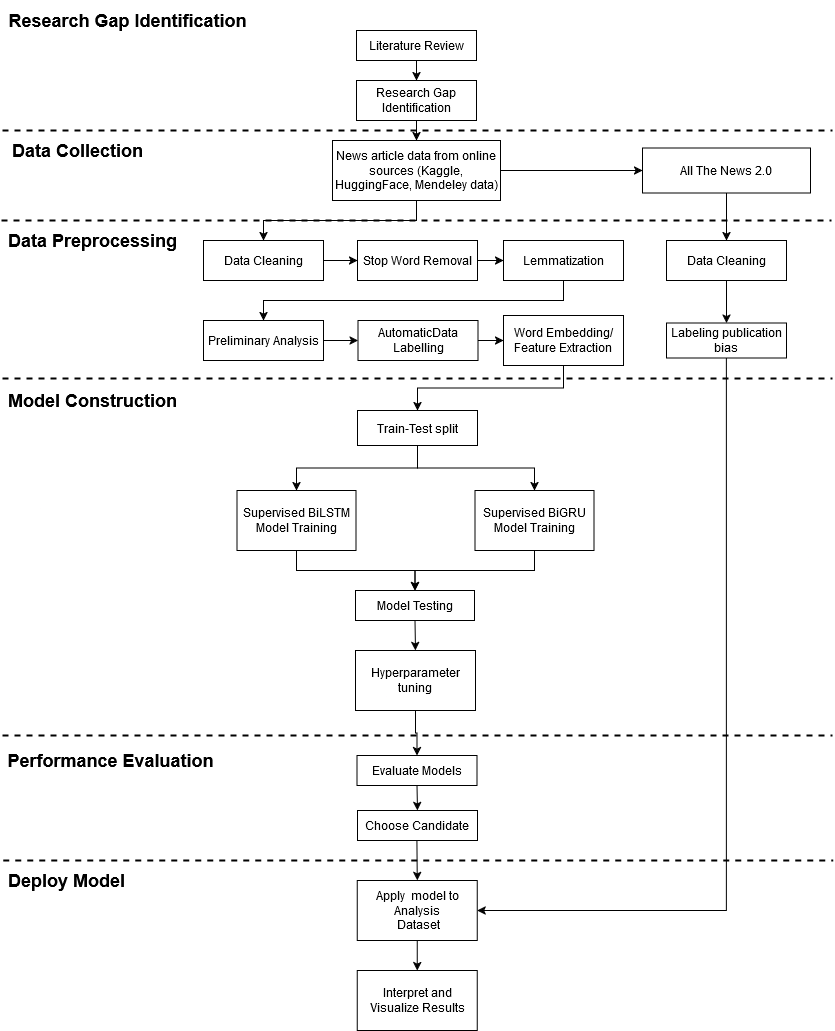

The diagram above was exported from draw.io. Its source (the exported page's mxGraphModel, read from the mxfile embedded in the PNG):
<mxGraphModel dx="2261" dy="773" grid="1" gridSize="10" guides="1" tooltips="1" connect="1" arrows="1" fold="1" page="1" pageScale="1" pageWidth="827" pageHeight="1169" math="0" shadow="0">
  <root>
    <mxCell id="WIyWlLk6GJQsqaUBKTNV-0" />
    <mxCell id="WIyWlLk6GJQsqaUBKTNV-1" parent="WIyWlLk6GJQsqaUBKTNV-0" />
    <mxCell id="ILTUj5dEbtnwfVmDVMok-31" style="edgeStyle=orthogonalEdgeStyle;rounded=0;orthogonalLoop=1;jettySize=auto;html=1;exitX=0.5;exitY=1;exitDx=0;exitDy=0;entryX=0.5;entryY=0;entryDx=0;entryDy=0;" parent="WIyWlLk6GJQsqaUBKTNV-1" source="ILTUj5dEbtnwfVmDVMok-0" target="ILTUj5dEbtnwfVmDVMok-3" edge="1">
      <mxGeometry relative="1" as="geometry" />
    </mxCell>
    <mxCell id="ILTUj5dEbtnwfVmDVMok-0" value="Literature Review" style="rounded=0;whiteSpace=wrap;html=1;" parent="WIyWlLk6GJQsqaUBKTNV-1" vertex="1">
      <mxGeometry x="354" y="30" width="120" height="30" as="geometry" />
    </mxCell>
    <mxCell id="ILTUj5dEbtnwfVmDVMok-72" style="edgeStyle=orthogonalEdgeStyle;rounded=0;orthogonalLoop=1;jettySize=auto;html=1;exitX=0.5;exitY=1;exitDx=0;exitDy=0;entryX=0.5;entryY=0;entryDx=0;entryDy=0;" parent="WIyWlLk6GJQsqaUBKTNV-1" source="ILTUj5dEbtnwfVmDVMok-1" target="ILTUj5dEbtnwfVmDVMok-53" edge="1">
      <mxGeometry relative="1" as="geometry" />
    </mxCell>
    <mxCell id="ILTUj5dEbtnwfVmDVMok-122" style="edgeStyle=orthogonalEdgeStyle;rounded=0;orthogonalLoop=1;jettySize=auto;html=1;exitX=1;exitY=0.5;exitDx=0;exitDy=0;entryX=0;entryY=0.5;entryDx=0;entryDy=0;" parent="WIyWlLk6GJQsqaUBKTNV-1" source="ILTUj5dEbtnwfVmDVMok-1" target="ILTUj5dEbtnwfVmDVMok-121" edge="1">
      <mxGeometry relative="1" as="geometry" />
    </mxCell>
    <mxCell id="ILTUj5dEbtnwfVmDVMok-1" value="News article data from online sources (Kaggle, HuggingFace, Mendeley data)" style="rounded=0;whiteSpace=wrap;html=1;" parent="WIyWlLk6GJQsqaUBKTNV-1" vertex="1">
      <mxGeometry x="330" y="140" width="168" height="60" as="geometry" />
    </mxCell>
    <mxCell id="ILTUj5dEbtnwfVmDVMok-32" style="edgeStyle=orthogonalEdgeStyle;rounded=0;orthogonalLoop=1;jettySize=auto;html=1;exitX=0.5;exitY=1;exitDx=0;exitDy=0;entryX=0.5;entryY=0;entryDx=0;entryDy=0;" parent="WIyWlLk6GJQsqaUBKTNV-1" source="ILTUj5dEbtnwfVmDVMok-3" target="ILTUj5dEbtnwfVmDVMok-1" edge="1">
      <mxGeometry relative="1" as="geometry" />
    </mxCell>
    <mxCell id="ILTUj5dEbtnwfVmDVMok-3" value="Research Gap Identification" style="rounded=0;whiteSpace=wrap;html=1;" parent="WIyWlLk6GJQsqaUBKTNV-1" vertex="1">
      <mxGeometry x="354" y="80" width="120" height="40" as="geometry" />
    </mxCell>
    <mxCell id="ILTUj5dEbtnwfVmDVMok-60" style="edgeStyle=orthogonalEdgeStyle;rounded=0;orthogonalLoop=1;jettySize=auto;html=1;exitX=1;exitY=0.5;exitDx=0;exitDy=0;entryX=0;entryY=0.5;entryDx=0;entryDy=0;" parent="WIyWlLk6GJQsqaUBKTNV-1" source="ILTUj5dEbtnwfVmDVMok-53" target="ILTUj5dEbtnwfVmDVMok-54" edge="1">
      <mxGeometry relative="1" as="geometry" />
    </mxCell>
    <mxCell id="ILTUj5dEbtnwfVmDVMok-53" value="Data Cleaning" style="rounded=0;whiteSpace=wrap;html=1;" parent="WIyWlLk6GJQsqaUBKTNV-1" vertex="1">
      <mxGeometry x="201" y="240" width="120" height="40" as="geometry" />
    </mxCell>
    <mxCell id="ILTUj5dEbtnwfVmDVMok-61" style="edgeStyle=orthogonalEdgeStyle;rounded=0;orthogonalLoop=1;jettySize=auto;html=1;exitX=1;exitY=0.5;exitDx=0;exitDy=0;entryX=0;entryY=0.5;entryDx=0;entryDy=0;" parent="WIyWlLk6GJQsqaUBKTNV-1" source="ILTUj5dEbtnwfVmDVMok-54" target="ILTUj5dEbtnwfVmDVMok-55" edge="1">
      <mxGeometry relative="1" as="geometry" />
    </mxCell>
    <mxCell id="ILTUj5dEbtnwfVmDVMok-54" value="Stop Word Removal" style="rounded=0;whiteSpace=wrap;html=1;" parent="WIyWlLk6GJQsqaUBKTNV-1" vertex="1">
      <mxGeometry x="355" y="240" width="120" height="40" as="geometry" />
    </mxCell>
    <mxCell id="ILTUj5dEbtnwfVmDVMok-55" value="Lemmatization" style="rounded=0;whiteSpace=wrap;html=1;" parent="WIyWlLk6GJQsqaUBKTNV-1" vertex="1">
      <mxGeometry x="501" y="240" width="120" height="40" as="geometry" />
    </mxCell>
    <mxCell id="ILTUj5dEbtnwfVmDVMok-67" style="edgeStyle=orthogonalEdgeStyle;rounded=0;orthogonalLoop=1;jettySize=auto;html=1;exitX=0.5;exitY=1;exitDx=0;exitDy=0;entryX=0.5;entryY=0;entryDx=0;entryDy=0;spacing=0;" parent="WIyWlLk6GJQsqaUBKTNV-1" source="ILTUj5dEbtnwfVmDVMok-82" target="ILTUj5dEbtnwfVmDVMok-65" edge="1">
      <mxGeometry relative="1" as="geometry" />
    </mxCell>
    <mxCell id="ILTUj5dEbtnwfVmDVMok-56" value="Word Embedding/Feature Extraction" style="rounded=0;whiteSpace=wrap;html=1;spacing=0;" parent="WIyWlLk6GJQsqaUBKTNV-1" vertex="1">
      <mxGeometry x="501" y="315" width="120" height="50" as="geometry" />
    </mxCell>
    <mxCell id="ILTUj5dEbtnwfVmDVMok-64" value="" style="edgeStyle=orthogonalEdgeStyle;rounded=0;orthogonalLoop=1;jettySize=auto;html=1;exitX=0.5;exitY=1;exitDx=0;exitDy=0;entryX=0.5;entryY=0;entryDx=0;entryDy=0;" parent="WIyWlLk6GJQsqaUBKTNV-1" source="ILTUj5dEbtnwfVmDVMok-55" target="ILTUj5dEbtnwfVmDVMok-57" edge="1">
      <mxGeometry relative="1" as="geometry">
        <mxPoint x="497" y="280" as="sourcePoint" />
        <mxPoint x="411" y="380" as="targetPoint" />
      </mxGeometry>
    </mxCell>
    <mxCell id="ILTUj5dEbtnwfVmDVMok-96" style="edgeStyle=orthogonalEdgeStyle;rounded=0;orthogonalLoop=1;jettySize=auto;html=1;exitX=1;exitY=0.5;exitDx=0;exitDy=0;entryX=0;entryY=0.5;entryDx=0;entryDy=0;spacing=0;" parent="WIyWlLk6GJQsqaUBKTNV-1" source="ILTUj5dEbtnwfVmDVMok-57" target="ILTUj5dEbtnwfVmDVMok-84" edge="1">
      <mxGeometry relative="1" as="geometry">
        <mxPoint x="406" y="380" as="targetPoint" />
      </mxGeometry>
    </mxCell>
    <mxCell id="ILTUj5dEbtnwfVmDVMok-57" value="Preliminary Analysis" style="rounded=0;whiteSpace=wrap;html=1;spacing=0;" parent="WIyWlLk6GJQsqaUBKTNV-1" vertex="1">
      <mxGeometry x="201" y="320" width="120" height="40" as="geometry" />
    </mxCell>
    <mxCell id="ILTUj5dEbtnwfVmDVMok-106" style="edgeStyle=orthogonalEdgeStyle;rounded=0;orthogonalLoop=1;jettySize=auto;html=1;exitX=0.5;exitY=1;exitDx=0;exitDy=0;entryX=0.5;entryY=0;entryDx=0;entryDy=0;spacing=0;" parent="WIyWlLk6GJQsqaUBKTNV-1" source="ILTUj5dEbtnwfVmDVMok-65" target="ILTUj5dEbtnwfVmDVMok-86" edge="1">
      <mxGeometry relative="1" as="geometry" />
    </mxCell>
    <mxCell id="ILTUj5dEbtnwfVmDVMok-65" value="Supervised BiLSTM Model Training" style="rounded=0;whiteSpace=wrap;html=1;spacing=0;" parent="WIyWlLk6GJQsqaUBKTNV-1" vertex="1">
      <mxGeometry x="234.5" y="490" width="119" height="60" as="geometry" />
    </mxCell>
    <mxCell id="ILTUj5dEbtnwfVmDVMok-103" style="edgeStyle=orthogonalEdgeStyle;rounded=0;orthogonalLoop=1;jettySize=auto;html=1;exitX=0.5;exitY=1;exitDx=0;exitDy=0;entryX=0.5;entryY=0;entryDx=0;entryDy=0;" parent="WIyWlLk6GJQsqaUBKTNV-1" edge="1">
      <mxGeometry relative="1" as="geometry">
        <mxPoint x="561" y="440" as="sourcePoint" />
      </mxGeometry>
    </mxCell>
    <mxCell id="ILTUj5dEbtnwfVmDVMok-83" value="" style="edgeStyle=orthogonalEdgeStyle;rounded=0;orthogonalLoop=1;jettySize=auto;html=1;exitX=0.5;exitY=1;exitDx=0;exitDy=0;entryX=0.5;entryY=0;entryDx=0;entryDy=0;spacing=0;" parent="WIyWlLk6GJQsqaUBKTNV-1" source="ILTUj5dEbtnwfVmDVMok-56" target="ILTUj5dEbtnwfVmDVMok-82" edge="1">
      <mxGeometry relative="1" as="geometry">
        <mxPoint x="415.5" y="490" as="sourcePoint" />
        <mxPoint x="415.5" y="590" as="targetPoint" />
      </mxGeometry>
    </mxCell>
    <mxCell id="ILTUj5dEbtnwfVmDVMok-135" style="edgeStyle=orthogonalEdgeStyle;rounded=0;orthogonalLoop=1;jettySize=auto;html=1;exitX=0.5;exitY=1;exitDx=0;exitDy=0;entryX=0.5;entryY=0;entryDx=0;entryDy=0;" parent="WIyWlLk6GJQsqaUBKTNV-1" source="ILTUj5dEbtnwfVmDVMok-82" target="ILTUj5dEbtnwfVmDVMok-134" edge="1">
      <mxGeometry relative="1" as="geometry" />
    </mxCell>
    <mxCell id="ILTUj5dEbtnwfVmDVMok-82" value="Train-Test split" style="rounded=0;whiteSpace=wrap;html=1;spacing=0;" parent="WIyWlLk6GJQsqaUBKTNV-1" vertex="1">
      <mxGeometry x="355" y="410" width="120" height="35" as="geometry" />
    </mxCell>
    <mxCell id="ILTUj5dEbtnwfVmDVMok-97" style="edgeStyle=orthogonalEdgeStyle;rounded=0;orthogonalLoop=1;jettySize=auto;html=1;exitX=1;exitY=0.5;exitDx=0;exitDy=0;entryX=0;entryY=0.5;entryDx=0;entryDy=0;spacing=0;" parent="WIyWlLk6GJQsqaUBKTNV-1" source="ILTUj5dEbtnwfVmDVMok-84" target="ILTUj5dEbtnwfVmDVMok-56" edge="1">
      <mxGeometry relative="1" as="geometry" />
    </mxCell>
    <mxCell id="ILTUj5dEbtnwfVmDVMok-84" value="AutomaticData Labelling" style="rounded=0;whiteSpace=wrap;html=1;spacing=0;" parent="WIyWlLk6GJQsqaUBKTNV-1" vertex="1">
      <mxGeometry x="355.5" y="320" width="120" height="40" as="geometry" />
    </mxCell>
    <mxCell id="ILTUj5dEbtnwfVmDVMok-133" style="edgeStyle=orthogonalEdgeStyle;rounded=0;orthogonalLoop=1;jettySize=auto;html=1;exitX=0.5;exitY=1;exitDx=0;exitDy=0;entryX=0.5;entryY=0;entryDx=0;entryDy=0;" parent="WIyWlLk6GJQsqaUBKTNV-1" source="ILTUj5dEbtnwfVmDVMok-86" target="ILTUj5dEbtnwfVmDVMok-99" edge="1">
      <mxGeometry relative="1" as="geometry" />
    </mxCell>
    <mxCell id="ILTUj5dEbtnwfVmDVMok-86" value="Model Testing" style="rounded=0;whiteSpace=wrap;html=1;spacing=0;" parent="WIyWlLk6GJQsqaUBKTNV-1" vertex="1">
      <mxGeometry x="353" y="590" width="119" height="30" as="geometry" />
    </mxCell>
    <mxCell id="ILTUj5dEbtnwfVmDVMok-138" style="edgeStyle=orthogonalEdgeStyle;rounded=0;orthogonalLoop=1;jettySize=auto;html=1;exitX=0.5;exitY=1;exitDx=0;exitDy=0;entryX=0.5;entryY=0;entryDx=0;entryDy=0;" parent="WIyWlLk6GJQsqaUBKTNV-1" source="ILTUj5dEbtnwfVmDVMok-90" target="ILTUj5dEbtnwfVmDVMok-137" edge="1">
      <mxGeometry relative="1" as="geometry" />
    </mxCell>
    <mxCell id="ILTUj5dEbtnwfVmDVMok-90" value="Evaluate Models" style="rounded=0;whiteSpace=wrap;html=1;spacing=0;" parent="WIyWlLk6GJQsqaUBKTNV-1" vertex="1">
      <mxGeometry x="354.5" y="755" width="120" height="30" as="geometry" />
    </mxCell>
    <mxCell id="ILTUj5dEbtnwfVmDVMok-102" style="edgeStyle=orthogonalEdgeStyle;rounded=0;orthogonalLoop=1;jettySize=auto;html=1;exitX=0.5;exitY=1;exitDx=0;exitDy=0;entryX=0.5;entryY=0;entryDx=0;entryDy=0;spacing=0;" parent="WIyWlLk6GJQsqaUBKTNV-1" source="ILTUj5dEbtnwfVmDVMok-99" target="ILTUj5dEbtnwfVmDVMok-90" edge="1">
      <mxGeometry relative="1" as="geometry" />
    </mxCell>
    <mxCell id="ILTUj5dEbtnwfVmDVMok-99" value="Hyperparameter tuning" style="rounded=0;whiteSpace=wrap;html=1;spacing=0;" parent="WIyWlLk6GJQsqaUBKTNV-1" vertex="1">
      <mxGeometry x="353" y="650" width="120" height="60" as="geometry" />
    </mxCell>
    <mxCell id="ILTUj5dEbtnwfVmDVMok-111" value="" style="endArrow=none;html=1;strokeWidth=2;rounded=0;dashed=1;" parent="WIyWlLk6GJQsqaUBKTNV-1" edge="1">
      <mxGeometry width="50" height="50" relative="1" as="geometry">
        <mxPoint y="130" as="sourcePoint" />
        <mxPoint x="830" y="130" as="targetPoint" />
      </mxGeometry>
    </mxCell>
    <mxCell id="ILTUj5dEbtnwfVmDVMok-113" value="Research Gap Identification" style="text;html=1;align=center;verticalAlign=middle;resizable=0;points=[];autosize=1;strokeColor=none;fillColor=none;fontSize=18;fontStyle=1" parent="WIyWlLk6GJQsqaUBKTNV-1" vertex="1">
      <mxGeometry width="250" height="40" as="geometry" />
    </mxCell>
    <mxCell id="ILTUj5dEbtnwfVmDVMok-114" value="" style="endArrow=none;html=1;strokeWidth=2;rounded=0;dashed=1;" parent="WIyWlLk6GJQsqaUBKTNV-1" edge="1">
      <mxGeometry width="50" height="50" relative="1" as="geometry">
        <mxPoint y="378" as="sourcePoint" />
        <mxPoint x="830" y="378" as="targetPoint" />
      </mxGeometry>
    </mxCell>
    <mxCell id="ILTUj5dEbtnwfVmDVMok-115" value="&lt;div&gt;Data Collection&lt;/div&gt;" style="text;html=1;align=center;verticalAlign=middle;resizable=0;points=[];autosize=1;strokeColor=none;fillColor=none;fontSize=18;fontStyle=1" parent="WIyWlLk6GJQsqaUBKTNV-1" vertex="1">
      <mxGeometry y="130" width="150" height="40" as="geometry" />
    </mxCell>
    <mxCell id="ILTUj5dEbtnwfVmDVMok-116" value="" style="endArrow=none;html=1;strokeWidth=2;rounded=0;dashed=1;" parent="WIyWlLk6GJQsqaUBKTNV-1" edge="1">
      <mxGeometry width="50" height="50" relative="1" as="geometry">
        <mxPoint y="735" as="sourcePoint" />
        <mxPoint x="830" y="735" as="targetPoint" />
      </mxGeometry>
    </mxCell>
    <mxCell id="ILTUj5dEbtnwfVmDVMok-117" value="Model Construction" style="text;html=1;align=center;verticalAlign=middle;resizable=0;points=[];autosize=1;strokeColor=none;fillColor=none;fontSize=18;fontStyle=1" parent="WIyWlLk6GJQsqaUBKTNV-1" vertex="1">
      <mxGeometry y="380" width="180" height="40" as="geometry" />
    </mxCell>
    <mxCell id="ILTUj5dEbtnwfVmDVMok-118" value="Performance Evaluation" style="text;html=1;align=center;verticalAlign=middle;resizable=0;points=[];autosize=1;strokeColor=none;fillColor=none;fontSize=18;fontStyle=1" parent="WIyWlLk6GJQsqaUBKTNV-1" vertex="1">
      <mxGeometry x="-2" y="740" width="220" height="40" as="geometry" />
    </mxCell>
    <mxCell id="ILTUj5dEbtnwfVmDVMok-119" value="" style="endArrow=none;html=1;strokeWidth=2;rounded=0;dashed=1;" parent="WIyWlLk6GJQsqaUBKTNV-1" edge="1">
      <mxGeometry width="50" height="50" relative="1" as="geometry">
        <mxPoint x="-1" y="220" as="sourcePoint" />
        <mxPoint x="829" y="220" as="targetPoint" />
      </mxGeometry>
    </mxCell>
    <mxCell id="ILTUj5dEbtnwfVmDVMok-120" value="&lt;div&gt;Data Preprocessing&lt;br&gt;&lt;/div&gt;" style="text;html=1;align=center;verticalAlign=middle;resizable=0;points=[];autosize=1;strokeColor=none;fillColor=none;fontSize=18;fontStyle=1" parent="WIyWlLk6GJQsqaUBKTNV-1" vertex="1">
      <mxGeometry y="220" width="180" height="40" as="geometry" />
    </mxCell>
    <mxCell id="ILTUj5dEbtnwfVmDVMok-127" style="edgeStyle=orthogonalEdgeStyle;rounded=0;orthogonalLoop=1;jettySize=auto;html=1;exitX=0.5;exitY=1;exitDx=0;exitDy=0;entryX=1;entryY=0.5;entryDx=0;entryDy=0;" parent="WIyWlLk6GJQsqaUBKTNV-1" source="LOsXuVkgBTAL2FyWX02_-2" target="ILTUj5dEbtnwfVmDVMok-125" edge="1">
      <mxGeometry relative="1" as="geometry" />
    </mxCell>
    <mxCell id="ILTUj5dEbtnwfVmDVMok-121" value="All The News 2.0" style="rounded=0;whiteSpace=wrap;html=1;" parent="WIyWlLk6GJQsqaUBKTNV-1" vertex="1">
      <mxGeometry x="640" y="147.5" width="168" height="45" as="geometry" />
    </mxCell>
    <mxCell id="ILTUj5dEbtnwfVmDVMok-123" value="" style="endArrow=none;html=1;strokeWidth=2;rounded=0;dashed=1;" parent="WIyWlLk6GJQsqaUBKTNV-1" edge="1">
      <mxGeometry width="50" height="50" relative="1" as="geometry">
        <mxPoint x="0.75" y="860" as="sourcePoint" />
        <mxPoint x="830.75" y="860" as="targetPoint" />
      </mxGeometry>
    </mxCell>
    <mxCell id="ILTUj5dEbtnwfVmDVMok-124" value="Deploy Model" style="text;html=1;align=center;verticalAlign=middle;resizable=0;points=[];autosize=1;strokeColor=none;fillColor=none;fontSize=18;fontStyle=1" parent="WIyWlLk6GJQsqaUBKTNV-1" vertex="1">
      <mxGeometry x="-0.75" y="860" width="130" height="40" as="geometry" />
    </mxCell>
    <mxCell id="ILTUj5dEbtnwfVmDVMok-131" style="edgeStyle=orthogonalEdgeStyle;rounded=0;orthogonalLoop=1;jettySize=auto;html=1;exitX=0.5;exitY=1;exitDx=0;exitDy=0;entryX=0.5;entryY=0;entryDx=0;entryDy=0;" parent="WIyWlLk6GJQsqaUBKTNV-1" source="ILTUj5dEbtnwfVmDVMok-125" target="ILTUj5dEbtnwfVmDVMok-129" edge="1">
      <mxGeometry relative="1" as="geometry" />
    </mxCell>
    <mxCell id="ILTUj5dEbtnwfVmDVMok-125" value="&lt;div&gt;Apply&amp;nbsp; model to Analysis&lt;/div&gt;&lt;div&gt;&amp;nbsp;Dataset&lt;/div&gt;" style="rounded=0;whiteSpace=wrap;html=1;" parent="WIyWlLk6GJQsqaUBKTNV-1" vertex="1">
      <mxGeometry x="354.75" y="880" width="120" height="60" as="geometry" />
    </mxCell>
    <mxCell id="ILTUj5dEbtnwfVmDVMok-129" value="&lt;div&gt;Interpret and Visualize Results&lt;/div&gt;" style="rounded=0;whiteSpace=wrap;html=1;" parent="WIyWlLk6GJQsqaUBKTNV-1" vertex="1">
      <mxGeometry x="354.75" y="970" width="120" height="60" as="geometry" />
    </mxCell>
    <mxCell id="ILTUj5dEbtnwfVmDVMok-136" style="edgeStyle=orthogonalEdgeStyle;rounded=0;orthogonalLoop=1;jettySize=auto;html=1;exitX=0.5;exitY=1;exitDx=0;exitDy=0;entryX=0.5;entryY=0;entryDx=0;entryDy=0;" parent="WIyWlLk6GJQsqaUBKTNV-1" source="ILTUj5dEbtnwfVmDVMok-134" target="ILTUj5dEbtnwfVmDVMok-86" edge="1">
      <mxGeometry relative="1" as="geometry" />
    </mxCell>
    <mxCell id="ILTUj5dEbtnwfVmDVMok-134" value="Supervised BiGRU Model Training" style="rounded=0;whiteSpace=wrap;html=1;spacing=0;" parent="WIyWlLk6GJQsqaUBKTNV-1" vertex="1">
      <mxGeometry x="472.5" y="490" width="119" height="60" as="geometry" />
    </mxCell>
    <mxCell id="ILTUj5dEbtnwfVmDVMok-139" style="edgeStyle=orthogonalEdgeStyle;rounded=0;orthogonalLoop=1;jettySize=auto;html=1;exitX=0.5;exitY=1;exitDx=0;exitDy=0;entryX=0.5;entryY=0;entryDx=0;entryDy=0;" parent="WIyWlLk6GJQsqaUBKTNV-1" target="ILTUj5dEbtnwfVmDVMok-125" edge="1">
      <mxGeometry relative="1" as="geometry">
        <mxPoint x="414.25" y="820" as="sourcePoint" />
      </mxGeometry>
    </mxCell>
    <mxCell id="ILTUj5dEbtnwfVmDVMok-137" value="&lt;div&gt;Choose Candidate&lt;/div&gt;" style="rounded=0;whiteSpace=wrap;html=1;spacing=0;" parent="WIyWlLk6GJQsqaUBKTNV-1" vertex="1">
      <mxGeometry x="355" y="810" width="120" height="30" as="geometry" />
    </mxCell>
    <mxCell id="LOsXuVkgBTAL2FyWX02_-1" value="" style="edgeStyle=orthogonalEdgeStyle;rounded=0;orthogonalLoop=1;jettySize=auto;html=1;exitX=0.5;exitY=1;exitDx=0;exitDy=0;entryX=0.5;entryY=0;entryDx=0;entryDy=0;" edge="1" parent="WIyWlLk6GJQsqaUBKTNV-1" source="ILTUj5dEbtnwfVmDVMok-121" target="LOsXuVkgBTAL2FyWX02_-0">
      <mxGeometry relative="1" as="geometry">
        <mxPoint x="724" y="193" as="sourcePoint" />
        <mxPoint x="475" y="910" as="targetPoint" />
      </mxGeometry>
    </mxCell>
    <mxCell id="LOsXuVkgBTAL2FyWX02_-0" value="Data Cleaning" style="rounded=0;whiteSpace=wrap;html=1;" vertex="1" parent="WIyWlLk6GJQsqaUBKTNV-1">
      <mxGeometry x="664" y="240" width="120" height="40" as="geometry" />
    </mxCell>
    <mxCell id="LOsXuVkgBTAL2FyWX02_-3" value="" style="edgeStyle=orthogonalEdgeStyle;rounded=0;orthogonalLoop=1;jettySize=auto;html=1;exitX=0.5;exitY=1;exitDx=0;exitDy=0;entryX=0.5;entryY=0;entryDx=0;entryDy=0;" edge="1" parent="WIyWlLk6GJQsqaUBKTNV-1" source="LOsXuVkgBTAL2FyWX02_-0" target="LOsXuVkgBTAL2FyWX02_-2">
      <mxGeometry relative="1" as="geometry">
        <mxPoint x="724" y="280" as="sourcePoint" />
        <mxPoint x="475" y="910" as="targetPoint" />
      </mxGeometry>
    </mxCell>
    <mxCell id="LOsXuVkgBTAL2FyWX02_-2" value="Labeling publication bias" style="rounded=0;whiteSpace=wrap;html=1;" vertex="1" parent="WIyWlLk6GJQsqaUBKTNV-1">
      <mxGeometry x="664" y="322.5" width="120" height="35" as="geometry" />
    </mxCell>
  </root>
</mxGraphModel>